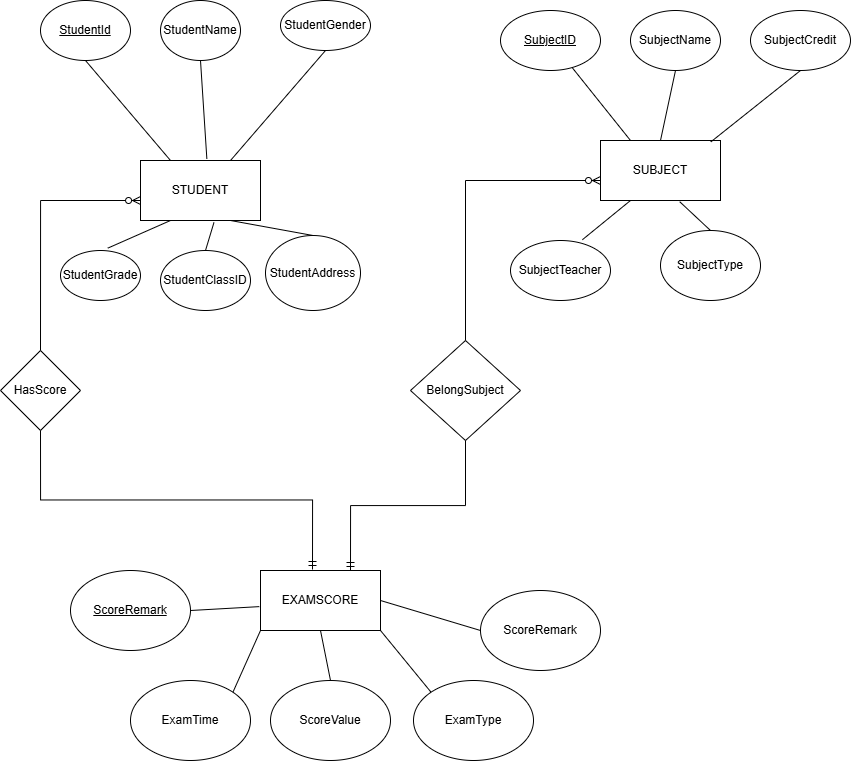

The diagram above was exported from draw.io. Its source (the exported page's mxGraphModel, read from the mxfile embedded in the PNG):
<mxGraphModel dx="909" dy="796" grid="1" gridSize="10" guides="1" tooltips="1" connect="1" arrows="1" fold="1" page="1" pageScale="1" pageWidth="827" pageHeight="1169" math="0" shadow="0">
  <root>
    <mxCell id="0" />
    <mxCell id="1" parent="0" />
    <mxCell id="Ab9YMOzIhjWLqYhL1b8b-1" parent="1" style="rounded=0;whiteSpace=wrap;html=1;" value="STUDENT" vertex="1">
      <mxGeometry height="60" width="120" x="140" y="220" as="geometry" />
    </mxCell>
    <mxCell id="Ab9YMOzIhjWLqYhL1b8b-2" parent="1" style="rounded=0;whiteSpace=wrap;html=1;" value="EXAMSCORE" vertex="1">
      <mxGeometry height="60" width="120" x="260" y="630" as="geometry" />
    </mxCell>
    <mxCell id="Ab9YMOzIhjWLqYhL1b8b-4" parent="1" style="rounded=0;whiteSpace=wrap;html=1;" value="SUBJECT" vertex="1">
      <mxGeometry height="60" width="120" x="600" y="200" as="geometry" />
    </mxCell>
    <mxCell id="Ab9YMOzIhjWLqYhL1b8b-7" parent="1" style="ellipse;whiteSpace=wrap;html=1;" value="&lt;u&gt;StudentId&lt;/u&gt;" vertex="1">
      <mxGeometry height="60" width="90" x="40" y="60" as="geometry" />
    </mxCell>
    <mxCell id="Ab9YMOzIhjWLqYhL1b8b-9" edge="1" parent="1" source="Ab9YMOzIhjWLqYhL1b8b-1" style="endArrow=none;html=1;rounded=0;entryX=0.5;entryY=1;entryDx=0;entryDy=0;exitX=0.25;exitY=0;exitDx=0;exitDy=0;" target="Ab9YMOzIhjWLqYhL1b8b-7" value="">
      <mxGeometry height="50" relative="1" width="50" as="geometry">
        <mxPoint x="230" y="230" as="sourcePoint" />
        <mxPoint x="280" y="180" as="targetPoint" />
      </mxGeometry>
    </mxCell>
    <mxCell id="Ab9YMOzIhjWLqYhL1b8b-10" parent="1" style="ellipse;whiteSpace=wrap;html=1;" value="StudentName" vertex="1">
      <mxGeometry height="60" width="80" x="160" y="60" as="geometry" />
    </mxCell>
    <mxCell id="Ab9YMOzIhjWLqYhL1b8b-11" edge="1" parent="1" source="Ab9YMOzIhjWLqYhL1b8b-1" style="endArrow=none;html=1;rounded=0;entryX=0.5;entryY=1;entryDx=0;entryDy=0;exitX=0.553;exitY=-0.026;exitDx=0;exitDy=0;exitPerimeter=0;" target="Ab9YMOzIhjWLqYhL1b8b-10" value="">
      <mxGeometry height="50" relative="1" width="50" as="geometry">
        <mxPoint x="230" y="230" as="sourcePoint" />
        <mxPoint x="280" y="180" as="targetPoint" />
      </mxGeometry>
    </mxCell>
    <mxCell id="Ab9YMOzIhjWLqYhL1b8b-12" parent="1" style="ellipse;whiteSpace=wrap;html=1;" value="StudentGender" vertex="1">
      <mxGeometry height="50" width="90" x="280" y="60" as="geometry" />
    </mxCell>
    <mxCell id="Ab9YMOzIhjWLqYhL1b8b-13" edge="1" parent="1" source="Ab9YMOzIhjWLqYhL1b8b-1" style="endArrow=none;html=1;rounded=0;entryX=0.5;entryY=1;entryDx=0;entryDy=0;exitX=0.75;exitY=0;exitDx=0;exitDy=0;" target="Ab9YMOzIhjWLqYhL1b8b-12" value="">
      <mxGeometry height="50" relative="1" width="50" as="geometry">
        <mxPoint x="200" y="270" as="sourcePoint" />
        <mxPoint x="250" y="220" as="targetPoint" />
      </mxGeometry>
    </mxCell>
    <mxCell id="Ab9YMOzIhjWLqYhL1b8b-14" parent="1" style="ellipse;whiteSpace=wrap;html=1;" value="StudentGrade" vertex="1">
      <mxGeometry height="50" width="80" x="60" y="310" as="geometry" />
    </mxCell>
    <mxCell id="Ab9YMOzIhjWLqYhL1b8b-16" parent="1" style="ellipse;whiteSpace=wrap;html=1;" value="StudentClassID" vertex="1">
      <mxGeometry height="60" width="90" x="160" y="310" as="geometry" />
    </mxCell>
    <mxCell id="Ab9YMOzIhjWLqYhL1b8b-17" parent="1" style="ellipse;whiteSpace=wrap;html=1;" value="StudentAddress" vertex="1">
      <mxGeometry height="75" width="95" x="265" y="295" as="geometry" />
    </mxCell>
    <mxCell id="Ab9YMOzIhjWLqYhL1b8b-18" edge="1" parent="1" source="Ab9YMOzIhjWLqYhL1b8b-14" style="endArrow=none;html=1;rounded=0;exitX=0.591;exitY=-0.047;exitDx=0;exitDy=0;exitPerimeter=0;entryX=0.25;entryY=1;entryDx=0;entryDy=0;" target="Ab9YMOzIhjWLqYhL1b8b-1" value="">
      <mxGeometry height="50" relative="1" width="50" as="geometry">
        <mxPoint x="210" y="290" as="sourcePoint" />
        <mxPoint x="260" y="240" as="targetPoint" />
      </mxGeometry>
    </mxCell>
    <mxCell id="Ab9YMOzIhjWLqYhL1b8b-19" edge="1" parent="1" source="Ab9YMOzIhjWLqYhL1b8b-16" style="endArrow=none;html=1;rounded=0;exitX=0.5;exitY=0;exitDx=0;exitDy=0;entryX=0.612;entryY=1.034;entryDx=0;entryDy=0;entryPerimeter=0;" target="Ab9YMOzIhjWLqYhL1b8b-1" value="">
      <mxGeometry height="50" relative="1" width="50" as="geometry">
        <mxPoint x="210" y="290" as="sourcePoint" />
        <mxPoint x="260" y="240" as="targetPoint" />
      </mxGeometry>
    </mxCell>
    <mxCell id="Ab9YMOzIhjWLqYhL1b8b-20" edge="1" parent="1" source="Ab9YMOzIhjWLqYhL1b8b-1" style="endArrow=none;html=1;rounded=0;entryX=0.5;entryY=0;entryDx=0;entryDy=0;exitX=0.75;exitY=1;exitDx=0;exitDy=0;" target="Ab9YMOzIhjWLqYhL1b8b-17" value="">
      <mxGeometry height="50" relative="1" width="50" as="geometry">
        <mxPoint x="210" y="290" as="sourcePoint" />
        <mxPoint x="260" y="240" as="targetPoint" />
      </mxGeometry>
    </mxCell>
    <mxCell id="Ab9YMOzIhjWLqYhL1b8b-21" parent="1" style="rhombus;whiteSpace=wrap;html=1;" value="HasScore" vertex="1">
      <mxGeometry height="80" width="80" y="410" as="geometry" />
    </mxCell>
    <mxCell id="Ab9YMOzIhjWLqYhL1b8b-24" parent="1" style="ellipse;whiteSpace=wrap;html=1;" value="&lt;u&gt;SubjectID&lt;/u&gt;" vertex="1">
      <mxGeometry height="60" width="100" x="500" y="70" as="geometry" />
    </mxCell>
    <mxCell id="Ab9YMOzIhjWLqYhL1b8b-25" parent="1" style="ellipse;whiteSpace=wrap;html=1;" value="SubjectName" vertex="1">
      <mxGeometry height="60" width="90" x="630" y="70" as="geometry" />
    </mxCell>
    <mxCell id="Ab9YMOzIhjWLqYhL1b8b-26" parent="1" style="ellipse;whiteSpace=wrap;html=1;" value="SubjectCredit" vertex="1">
      <mxGeometry height="60" width="100" x="750" y="70" as="geometry" />
    </mxCell>
    <mxCell id="Ab9YMOzIhjWLqYhL1b8b-27" parent="1" style="ellipse;whiteSpace=wrap;html=1;" value="SubjectTeacher" vertex="1">
      <mxGeometry height="60" width="100" x="510" y="300" as="geometry" />
    </mxCell>
    <mxCell id="Ab9YMOzIhjWLqYhL1b8b-28" parent="1" style="ellipse;whiteSpace=wrap;html=1;" value="SubjectType" vertex="1">
      <mxGeometry height="70" width="100" x="660" y="290" as="geometry" />
    </mxCell>
    <mxCell id="Ab9YMOzIhjWLqYhL1b8b-29" edge="1" parent="1" source="Ab9YMOzIhjWLqYhL1b8b-4" style="endArrow=none;html=1;rounded=0;exitX=0.25;exitY=0;exitDx=0;exitDy=0;" target="Ab9YMOzIhjWLqYhL1b8b-24" value="">
      <mxGeometry height="50" relative="1" width="50" as="geometry">
        <mxPoint x="620" y="270" as="sourcePoint" />
        <mxPoint x="670" y="220" as="targetPoint" />
      </mxGeometry>
    </mxCell>
    <mxCell id="Ab9YMOzIhjWLqYhL1b8b-30" edge="1" parent="1" source="Ab9YMOzIhjWLqYhL1b8b-4" style="endArrow=none;html=1;rounded=0;entryX=0.5;entryY=1;entryDx=0;entryDy=0;exitX=0.5;exitY=0;exitDx=0;exitDy=0;" target="Ab9YMOzIhjWLqYhL1b8b-25" value="">
      <mxGeometry height="50" relative="1" width="50" as="geometry">
        <mxPoint x="620" y="270" as="sourcePoint" />
        <mxPoint x="680" y="140" as="targetPoint" />
      </mxGeometry>
    </mxCell>
    <mxCell id="Ab9YMOzIhjWLqYhL1b8b-31" edge="1" parent="1" source="Ab9YMOzIhjWLqYhL1b8b-4" style="endArrow=none;html=1;rounded=0;entryX=0.5;entryY=1;entryDx=0;entryDy=0;exitX=0.919;exitY=0.024;exitDx=0;exitDy=0;exitPerimeter=0;" target="Ab9YMOzIhjWLqYhL1b8b-26" value="">
      <mxGeometry height="50" relative="1" width="50" as="geometry">
        <mxPoint x="620" y="270" as="sourcePoint" />
        <mxPoint x="670" y="220" as="targetPoint" />
      </mxGeometry>
    </mxCell>
    <mxCell id="Ab9YMOzIhjWLqYhL1b8b-32" edge="1" parent="1" source="Ab9YMOzIhjWLqYhL1b8b-27" style="endArrow=none;html=1;rounded=0;entryX=0.25;entryY=1;entryDx=0;entryDy=0;exitX=0.719;exitY=-0.013;exitDx=0;exitDy=0;exitPerimeter=0;" target="Ab9YMOzIhjWLqYhL1b8b-4" value="">
      <mxGeometry height="50" relative="1" width="50" as="geometry">
        <mxPoint x="620" y="270" as="sourcePoint" />
        <mxPoint x="670" y="220" as="targetPoint" />
      </mxGeometry>
    </mxCell>
    <mxCell id="Ab9YMOzIhjWLqYhL1b8b-33" edge="1" parent="1" source="Ab9YMOzIhjWLqYhL1b8b-28" style="endArrow=none;html=1;rounded=0;entryX=0.66;entryY=1.02;entryDx=0;entryDy=0;entryPerimeter=0;exitX=0.5;exitY=0;exitDx=0;exitDy=0;" target="Ab9YMOzIhjWLqYhL1b8b-4" value="">
      <mxGeometry height="50" relative="1" width="50" as="geometry">
        <mxPoint x="620" y="270" as="sourcePoint" />
        <mxPoint x="670" y="220" as="targetPoint" />
      </mxGeometry>
    </mxCell>
    <mxCell id="Ab9YMOzIhjWLqYhL1b8b-34" parent="1" style="ellipse;whiteSpace=wrap;html=1;" value="&lt;u&gt;ScoreRemark&lt;/u&gt;" vertex="1">
      <mxGeometry height="80" width="120" x="70" y="630" as="geometry" />
    </mxCell>
    <mxCell id="Ab9YMOzIhjWLqYhL1b8b-35" parent="1" style="ellipse;whiteSpace=wrap;html=1;" value="ExamTime" vertex="1">
      <mxGeometry height="80" width="120" x="130" y="740" as="geometry" />
    </mxCell>
    <mxCell id="Ab9YMOzIhjWLqYhL1b8b-36" parent="1" style="ellipse;whiteSpace=wrap;html=1;" value="ScoreValue" vertex="1">
      <mxGeometry height="80" width="120" x="270" y="740" as="geometry" />
    </mxCell>
    <mxCell id="Ab9YMOzIhjWLqYhL1b8b-37" parent="1" style="ellipse;whiteSpace=wrap;html=1;" value="ExamType" vertex="1">
      <mxGeometry height="80" width="120" x="413" y="740" as="geometry" />
    </mxCell>
    <mxCell id="Ab9YMOzIhjWLqYhL1b8b-38" parent="1" style="ellipse;whiteSpace=wrap;html=1;" value="ScoreRemark" vertex="1">
      <mxGeometry height="80" width="120" x="480" y="650" as="geometry" />
    </mxCell>
    <mxCell id="Ab9YMOzIhjWLqYhL1b8b-39" edge="1" parent="1" source="Ab9YMOzIhjWLqYhL1b8b-34" style="endArrow=none;html=1;rounded=0;entryX=-0.01;entryY=0.602;entryDx=0;entryDy=0;entryPerimeter=0;exitX=1;exitY=0.5;exitDx=0;exitDy=0;" target="Ab9YMOzIhjWLqYhL1b8b-2" value="">
      <mxGeometry height="50" relative="1" width="50" as="geometry">
        <mxPoint x="250" y="630" as="sourcePoint" />
        <mxPoint x="300" y="580" as="targetPoint" />
      </mxGeometry>
    </mxCell>
    <mxCell id="Ab9YMOzIhjWLqYhL1b8b-40" edge="1" parent="1" source="Ab9YMOzIhjWLqYhL1b8b-35" style="endArrow=none;html=1;rounded=0;entryX=0;entryY=1;entryDx=0;entryDy=0;exitX=1;exitY=0;exitDx=0;exitDy=0;" target="Ab9YMOzIhjWLqYhL1b8b-2" value="">
      <mxGeometry height="50" relative="1" width="50" as="geometry">
        <mxPoint x="250" y="630" as="sourcePoint" />
        <mxPoint x="300" y="580" as="targetPoint" />
      </mxGeometry>
    </mxCell>
    <mxCell id="Ab9YMOzIhjWLqYhL1b8b-41" edge="1" parent="1" source="Ab9YMOzIhjWLqYhL1b8b-36" style="endArrow=none;html=1;rounded=0;entryX=0.5;entryY=1;entryDx=0;entryDy=0;exitX=0.5;exitY=0;exitDx=0;exitDy=0;" target="Ab9YMOzIhjWLqYhL1b8b-2" value="">
      <mxGeometry height="50" relative="1" width="50" as="geometry">
        <mxPoint x="250" y="630" as="sourcePoint" />
        <mxPoint x="300" y="580" as="targetPoint" />
      </mxGeometry>
    </mxCell>
    <mxCell id="Ab9YMOzIhjWLqYhL1b8b-42" edge="1" parent="1" source="Ab9YMOzIhjWLqYhL1b8b-37" style="endArrow=none;html=1;rounded=0;entryX=1;entryY=1;entryDx=0;entryDy=0;exitX=0;exitY=0;exitDx=0;exitDy=0;" target="Ab9YMOzIhjWLqYhL1b8b-2" value="">
      <mxGeometry height="50" relative="1" width="50" as="geometry">
        <mxPoint x="250" y="630" as="sourcePoint" />
        <mxPoint x="300" y="580" as="targetPoint" />
      </mxGeometry>
    </mxCell>
    <mxCell id="Ab9YMOzIhjWLqYhL1b8b-43" edge="1" parent="1" source="Ab9YMOzIhjWLqYhL1b8b-2" style="endArrow=none;html=1;rounded=0;entryX=0;entryY=0.5;entryDx=0;entryDy=0;exitX=1;exitY=0.5;exitDx=0;exitDy=0;" target="Ab9YMOzIhjWLqYhL1b8b-38" value="">
      <mxGeometry height="50" relative="1" width="50" as="geometry">
        <mxPoint x="250" y="630" as="sourcePoint" />
        <mxPoint x="300" y="580" as="targetPoint" />
      </mxGeometry>
    </mxCell>
    <mxCell id="Ab9YMOzIhjWLqYhL1b8b-44" parent="1" style="rhombus;whiteSpace=wrap;html=1;" value="BelongSubject" vertex="1">
      <mxGeometry height="100" width="110" x="410" y="400" as="geometry" />
    </mxCell>
    <mxCell id="Ab9YMOzIhjWLqYhL1b8b-51" edge="1" parent="1" source="Ab9YMOzIhjWLqYhL1b8b-21" style="edgeStyle=orthogonalEdgeStyle;fontSize=12;html=1;endArrow=ERzeroToMany;endFill=1;rounded=0;exitX=0.5;exitY=0;exitDx=0;exitDy=0;" value="">
      <mxGeometry height="100" relative="1" width="100" as="geometry">
        <Array as="points">
          <mxPoint x="40" y="260" />
          <mxPoint x="140" y="260" />
        </Array>
        <mxPoint x="40" y="350" as="sourcePoint" />
        <mxPoint x="140" y="260" as="targetPoint" />
      </mxGeometry>
    </mxCell>
    <mxCell id="Ab9YMOzIhjWLqYhL1b8b-53" edge="1" parent="1" source="Ab9YMOzIhjWLqYhL1b8b-21" style="edgeStyle=orthogonalEdgeStyle;fontSize=12;html=1;endArrow=ERmandOne;rounded=0;exitX=0.5;exitY=1;exitDx=0;exitDy=0;" value="">
      <mxGeometry height="100" relative="1" width="100" as="geometry">
        <mxPoint x="140" y="590" as="sourcePoint" />
        <mxPoint x="312" y="629" as="targetPoint" />
      </mxGeometry>
    </mxCell>
    <mxCell id="Ab9YMOzIhjWLqYhL1b8b-54" edge="1" parent="1" style="edgeStyle=orthogonalEdgeStyle;fontSize=12;html=1;endArrow=ERzeroToMany;endFill=1;rounded=0;exitX=0.5;exitY=0;exitDx=0;exitDy=0;" value="">
      <mxGeometry height="100" relative="1" width="100" as="geometry">
        <Array as="points">
          <mxPoint x="465" y="240" />
        </Array>
        <mxPoint x="465" y="400" as="sourcePoint" />
        <mxPoint x="600" y="240" as="targetPoint" />
      </mxGeometry>
    </mxCell>
    <mxCell id="Ab9YMOzIhjWLqYhL1b8b-55" edge="1" parent="1" source="Ab9YMOzIhjWLqYhL1b8b-44" style="edgeStyle=orthogonalEdgeStyle;fontSize=12;html=1;endArrow=ERmandOne;rounded=0;exitX=0.5;exitY=1;exitDx=0;exitDy=0;entryX=0.75;entryY=0;entryDx=0;entryDy=0;" target="Ab9YMOzIhjWLqYhL1b8b-2" value="">
      <mxGeometry height="100" relative="1" width="100" as="geometry">
        <mxPoint x="240" y="730" as="sourcePoint" />
        <mxPoint x="340" y="630" as="targetPoint" />
      </mxGeometry>
    </mxCell>
  </root>
</mxGraphModel>